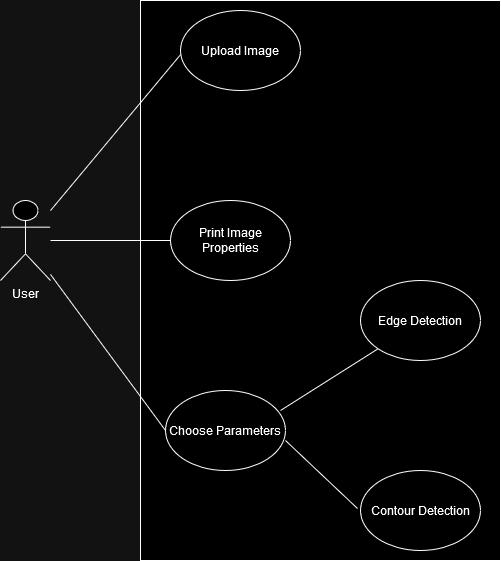

The diagram above was exported from draw.io. Its source (the exported page's mxGraphModel, read from the mxfile embedded in the PNG):
<mxGraphModel dx="1434" dy="718" grid="1" gridSize="10" guides="1" tooltips="1" connect="1" arrows="1" fold="1" page="1" pageScale="1" pageWidth="850" pageHeight="1100" math="0" shadow="0">
  <root>
    <mxCell id="0" />
    <mxCell id="1" parent="0" />
    <mxCell id="FGla_inWCSWhmTcbyTzs-3" value="" style="rounded=0;whiteSpace=wrap;html=1;" vertex="1" parent="1">
      <mxGeometry x="280" y="240" width="360" height="560" as="geometry" />
    </mxCell>
    <mxCell id="FGla_inWCSWhmTcbyTzs-4" value="Upload Image" style="ellipse;whiteSpace=wrap;html=1;" vertex="1" parent="1">
      <mxGeometry x="320" y="250" width="120" height="80" as="geometry" />
    </mxCell>
    <mxCell id="FGla_inWCSWhmTcbyTzs-5" value="Print Image Properties" style="ellipse;whiteSpace=wrap;html=1;" vertex="1" parent="1">
      <mxGeometry x="310" y="440" width="120" height="80" as="geometry" />
    </mxCell>
    <mxCell id="FGla_inWCSWhmTcbyTzs-6" value="Choose Parameters" style="ellipse;whiteSpace=wrap;html=1;" vertex="1" parent="1">
      <mxGeometry x="305" y="630" width="120" height="80" as="geometry" />
    </mxCell>
    <mxCell id="FGla_inWCSWhmTcbyTzs-7" value="Edge Detection" style="ellipse;whiteSpace=wrap;html=1;" vertex="1" parent="1">
      <mxGeometry x="500" y="520" width="120" height="80" as="geometry" />
    </mxCell>
    <mxCell id="FGla_inWCSWhmTcbyTzs-8" value="Contour Detection" style="ellipse;whiteSpace=wrap;html=1;" vertex="1" parent="1">
      <mxGeometry x="500" y="710" width="120" height="80" as="geometry" />
    </mxCell>
    <mxCell id="FGla_inWCSWhmTcbyTzs-9" value="" style="endArrow=none;html=1;rounded=0;" edge="1" parent="1" source="FGla_inWCSWhmTcbyTzs-1">
      <mxGeometry width="50" height="50" relative="1" as="geometry">
        <mxPoint x="100" y="460" as="sourcePoint" />
        <mxPoint x="320" y="294.24242424242425" as="targetPoint" />
      </mxGeometry>
    </mxCell>
    <mxCell id="FGla_inWCSWhmTcbyTzs-10" value="" style="endArrow=none;html=1;rounded=0;" edge="1" parent="1" source="FGla_inWCSWhmTcbyTzs-1">
      <mxGeometry width="50" height="50" relative="1" as="geometry">
        <mxPoint x="100" y="480" as="sourcePoint" />
        <mxPoint x="310" y="480" as="targetPoint" />
      </mxGeometry>
    </mxCell>
    <mxCell id="FGla_inWCSWhmTcbyTzs-12" value="" style="endArrow=none;html=1;rounded=0;entryX=0;entryY=1;entryDx=0;entryDy=0;" edge="1" parent="1" target="FGla_inWCSWhmTcbyTzs-7">
      <mxGeometry width="50" height="50" relative="1" as="geometry">
        <mxPoint x="420" y="650" as="sourcePoint" />
        <mxPoint x="470" y="600" as="targetPoint" />
      </mxGeometry>
    </mxCell>
    <mxCell id="FGla_inWCSWhmTcbyTzs-16" value="" style="endArrow=none;html=1;rounded=0;entryX=-0.025;entryY=0.475;entryDx=0;entryDy=0;entryPerimeter=0;" edge="1" parent="1" target="FGla_inWCSWhmTcbyTzs-8">
      <mxGeometry width="50" height="50" relative="1" as="geometry">
        <mxPoint x="425" y="680" as="sourcePoint" />
        <mxPoint x="475" y="630" as="targetPoint" />
      </mxGeometry>
    </mxCell>
    <mxCell id="FGla_inWCSWhmTcbyTzs-1" value="&lt;div&gt;User&lt;/div&gt;" style="shape=umlActor;verticalLabelPosition=bottom;verticalAlign=top;html=1;outlineConnect=0;" vertex="1" parent="1">
      <mxGeometry x="140" y="440" width="50" height="80" as="geometry" />
    </mxCell>
    <mxCell id="FGla_inWCSWhmTcbyTzs-18" value="" style="endArrow=none;html=1;rounded=0;" edge="1" parent="1" source="FGla_inWCSWhmTcbyTzs-1">
      <mxGeometry width="50" height="50" relative="1" as="geometry">
        <mxPoint x="100" y="510" as="sourcePoint" />
        <mxPoint x="305" y="670" as="targetPoint" />
      </mxGeometry>
    </mxCell>
  </root>
</mxGraphModel>